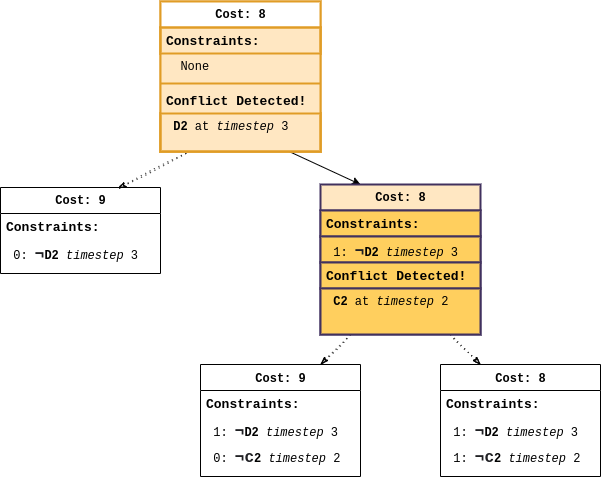

The diagram above was exported from draw.io. Its source (the exported page's mxGraphModel, read from the mxfile embedded in the PNG):
<mxGraphModel dx="1174" dy="647" grid="1" gridSize="10" guides="1" tooltips="1" connect="1" arrows="1" fold="1" page="1" pageScale="1" pageWidth="1000" pageHeight="800" background="none" math="0" shadow="0">
  <root>
    <mxCell id="Hlg9ShIJOXeOV0oKhsOx-0" />
    <mxCell id="Hlg9ShIJOXeOV0oKhsOx-1" parent="Hlg9ShIJOXeOV0oKhsOx-0" />
    <mxCell id="Hlg9ShIJOXeOV0oKhsOx-3" style="edgeStyle=none;rounded=0;orthogonalLoop=1;jettySize=auto;html=1;entryX=0.25;entryY=0;entryDx=0;entryDy=0;fontFamily=Courier New;" edge="1" parent="Hlg9ShIJOXeOV0oKhsOx-1" target="e9oQZt8uw5PmlQVetF2F-0">
      <mxGeometry relative="1" as="geometry">
        <mxPoint x="490" y="193" as="sourcePoint" />
      </mxGeometry>
    </mxCell>
    <mxCell id="Hlg9ShIJOXeOV0oKhsOx-10" value="Cost: 9" style="swimlane;html=1;fontStyle=1;align=center;verticalAlign=top;childLayout=stackLayout;horizontal=1;startSize=26;horizontalStack=0;resizeParent=1;resizeLast=0;collapsible=1;marginBottom=0;swimlaneFillColor=#ffffff;rounded=0;shadow=0;comic=0;labelBackgroundColor=none;strokeWidth=1;fillColor=default;fontFamily=Courier New;fontSize=12" vertex="1" parent="Hlg9ShIJOXeOV0oKhsOx-1">
      <mxGeometry x="210" y="233" width="160" height="86" as="geometry">
        <mxRectangle x="90" y="83" width="90" height="26" as="alternateBounds" />
      </mxGeometry>
    </mxCell>
    <mxCell id="Hlg9ShIJOXeOV0oKhsOx-11" value="Constraints:&amp;nbsp;" style="text;html=1;strokeColor=none;fillColor=none;align=left;verticalAlign=top;spacingLeft=4;spacingRight=4;whiteSpace=wrap;overflow=hidden;rotatable=0;points=[[0,0.5],[1,0.5]];portConstraint=eastwest;fontSize=13;fontStyle=1;fontFamily=Courier New;" vertex="1" parent="Hlg9ShIJOXeOV0oKhsOx-10">
      <mxGeometry y="26" width="160" height="26" as="geometry" />
    </mxCell>
    <mxCell id="Hlg9ShIJOXeOV0oKhsOx-12" value="&amp;nbsp;0:&amp;nbsp;&lt;b style=&quot;color: rgb(32 , 33 , 36) ; font-size: 16px ; background-color: rgb(255 , 255 , 255)&quot;&gt;¬&lt;/b&gt;&lt;b&gt;D2&amp;nbsp;&lt;/b&gt;&lt;i&gt;timestep&lt;/i&gt; 3&amp;nbsp;" style="text;html=1;strokeColor=none;fillColor=none;align=left;verticalAlign=top;spacingLeft=4;spacingRight=4;whiteSpace=wrap;overflow=hidden;rotatable=0;points=[[0,0.5],[1,0.5]];portConstraint=eastwest;fontFamily=Courier New;" vertex="1" parent="Hlg9ShIJOXeOV0oKhsOx-10">
      <mxGeometry y="52" width="160" height="26" as="geometry" />
    </mxCell>
    <mxCell id="Hlg9ShIJOXeOV0oKhsOx-19" value="&lt;font style=&quot;font-size: 12px&quot;&gt;Cost: 9&lt;/font&gt;" style="swimlane;html=1;fontStyle=1;align=center;verticalAlign=top;childLayout=stackLayout;horizontal=1;startSize=26;horizontalStack=0;resizeParent=1;resizeLast=0;collapsible=1;marginBottom=0;swimlaneFillColor=#ffffff;rounded=0;shadow=0;comic=0;labelBackgroundColor=none;strokeWidth=1;fillColor=default;fontFamily=Courier New;fontSize=13;" vertex="1" parent="Hlg9ShIJOXeOV0oKhsOx-1">
      <mxGeometry x="410" y="410" width="160" height="112" as="geometry">
        <mxRectangle x="90" y="83" width="90" height="26" as="alternateBounds" />
      </mxGeometry>
    </mxCell>
    <mxCell id="Hlg9ShIJOXeOV0oKhsOx-20" value="Constraints:&amp;nbsp;" style="text;html=1;strokeColor=none;fillColor=none;align=left;verticalAlign=top;spacingLeft=4;spacingRight=4;whiteSpace=wrap;overflow=hidden;rotatable=0;points=[[0,0.5],[1,0.5]];portConstraint=eastwest;fontSize=13;fontStyle=1;fontFamily=Courier New;" vertex="1" parent="Hlg9ShIJOXeOV0oKhsOx-19">
      <mxGeometry y="26" width="160" height="26" as="geometry" />
    </mxCell>
    <mxCell id="Hlg9ShIJOXeOV0oKhsOx-21" value="&amp;nbsp;1:&amp;nbsp;&lt;b style=&quot;color: rgb(32 , 33 , 36) ; font-size: 16px ; background-color: rgb(255 , 255 , 255)&quot;&gt;¬&lt;/b&gt;&lt;b&gt;D2&lt;/b&gt;&amp;nbsp;&lt;i&gt;timestep&lt;/i&gt; 3&amp;nbsp;" style="text;html=1;strokeColor=none;fillColor=none;align=left;verticalAlign=top;spacingLeft=4;spacingRight=4;whiteSpace=wrap;overflow=hidden;rotatable=0;points=[[0,0.5],[1,0.5]];portConstraint=eastwest;fontFamily=Courier New;" vertex="1" parent="Hlg9ShIJOXeOV0oKhsOx-19">
      <mxGeometry y="52" width="160" height="26" as="geometry" />
    </mxCell>
    <mxCell id="Hlg9ShIJOXeOV0oKhsOx-22" value="&amp;nbsp;0:&amp;nbsp;&lt;b style=&quot;color: rgb(32 , 33 , 36) ; font-size: 16px ; background-color: rgb(255 , 255 , 255)&quot;&gt;¬c&lt;/b&gt;&lt;b&gt;2&lt;/b&gt;&amp;nbsp;&lt;i&gt;timestep&lt;/i&gt; 2&amp;nbsp;" style="text;html=1;strokeColor=none;fillColor=none;align=left;verticalAlign=top;spacingLeft=4;spacingRight=4;whiteSpace=wrap;overflow=hidden;rotatable=0;points=[[0,0.5],[1,0.5]];portConstraint=eastwest;fontFamily=Courier New;" vertex="1" parent="Hlg9ShIJOXeOV0oKhsOx-19">
      <mxGeometry y="78" width="160" height="26" as="geometry" />
    </mxCell>
    <mxCell id="Hlg9ShIJOXeOV0oKhsOx-23" value="&lt;font style=&quot;font-size: 12px&quot;&gt;Cost: 8&lt;/font&gt;" style="swimlane;html=1;fontStyle=1;align=center;verticalAlign=top;childLayout=stackLayout;horizontal=1;startSize=26;horizontalStack=0;resizeParent=1;resizeLast=0;collapsible=1;marginBottom=0;swimlaneFillColor=#ffffff;rounded=0;shadow=0;comic=0;labelBackgroundColor=none;strokeWidth=1;fillColor=default;fontFamily=Courier New;fontSize=13;" vertex="1" parent="Hlg9ShIJOXeOV0oKhsOx-1">
      <mxGeometry x="650" y="410" width="160" height="112" as="geometry">
        <mxRectangle x="90" y="83" width="90" height="26" as="alternateBounds" />
      </mxGeometry>
    </mxCell>
    <mxCell id="Hlg9ShIJOXeOV0oKhsOx-24" value="Constraints:&amp;nbsp;" style="text;html=1;strokeColor=none;fillColor=none;align=left;verticalAlign=top;spacingLeft=4;spacingRight=4;whiteSpace=wrap;overflow=hidden;rotatable=0;points=[[0,0.5],[1,0.5]];portConstraint=eastwest;fontSize=13;fontStyle=1;fontFamily=Courier New;" vertex="1" parent="Hlg9ShIJOXeOV0oKhsOx-23">
      <mxGeometry y="26" width="160" height="26" as="geometry" />
    </mxCell>
    <mxCell id="Hlg9ShIJOXeOV0oKhsOx-25" value="&amp;nbsp;1:&amp;nbsp;&lt;b style=&quot;color: rgb(32 , 33 , 36) ; font-size: 16px ; background-color: rgb(255 , 255 , 255)&quot;&gt;¬&lt;/b&gt;&lt;b&gt;D2&lt;/b&gt;&amp;nbsp;&lt;i&gt;timestep &lt;/i&gt;3&amp;nbsp;" style="text;html=1;strokeColor=none;fillColor=none;align=left;verticalAlign=top;spacingLeft=4;spacingRight=4;whiteSpace=wrap;overflow=hidden;rotatable=0;points=[[0,0.5],[1,0.5]];portConstraint=eastwest;fontFamily=Courier New;" vertex="1" parent="Hlg9ShIJOXeOV0oKhsOx-23">
      <mxGeometry y="52" width="160" height="26" as="geometry" />
    </mxCell>
    <mxCell id="Hlg9ShIJOXeOV0oKhsOx-26" value="&amp;nbsp;1:&amp;nbsp;&lt;b style=&quot;color: rgb(32 , 33 , 36) ; font-size: 16px ; background-color: rgb(255 , 255 , 255)&quot;&gt;¬c&lt;/b&gt;&lt;b&gt;2&lt;/b&gt;&amp;nbsp;&lt;i&gt;timestep&lt;/i&gt; 2&amp;nbsp;" style="text;html=1;strokeColor=none;fillColor=none;align=left;verticalAlign=top;spacingLeft=4;spacingRight=4;whiteSpace=wrap;overflow=hidden;rotatable=0;points=[[0,0.5],[1,0.5]];portConstraint=eastwest;fontFamily=Courier New;" vertex="1" parent="Hlg9ShIJOXeOV0oKhsOx-23">
      <mxGeometry y="78" width="160" height="26" as="geometry" />
    </mxCell>
    <mxCell id="W6IOctWF_uyRdI7nJJVC-0" style="edgeStyle=none;rounded=0;orthogonalLoop=1;jettySize=auto;html=1;entryX=0.75;entryY=0;entryDx=0;entryDy=0;fontFamily=Courier New;dashed=1;endArrow=classicThin;endFill=0;sketch=1;dashPattern=1 4;" edge="1" parent="Hlg9ShIJOXeOV0oKhsOx-1" target="Hlg9ShIJOXeOV0oKhsOx-19">
      <mxGeometry relative="1" as="geometry">
        <mxPoint x="560" y="380" as="sourcePoint" />
        <mxPoint x="330" y="233" as="targetPoint" />
      </mxGeometry>
    </mxCell>
    <mxCell id="W6IOctWF_uyRdI7nJJVC-1" style="edgeStyle=none;rounded=0;orthogonalLoop=1;jettySize=auto;html=1;entryX=0.25;entryY=0;entryDx=0;entryDy=0;fontFamily=Courier New;dashed=1;endArrow=classicThin;endFill=0;sketch=1;dashPattern=1 4;" edge="1" parent="Hlg9ShIJOXeOV0oKhsOx-1" target="Hlg9ShIJOXeOV0oKhsOx-23">
      <mxGeometry relative="1" as="geometry">
        <mxPoint x="660" y="380" as="sourcePoint" />
        <mxPoint x="540" y="420" as="targetPoint" />
      </mxGeometry>
    </mxCell>
    <mxCell id="B5ShA7JMydIh4uQtPmFF-0" style="edgeStyle=none;rounded=0;orthogonalLoop=1;jettySize=auto;html=1;entryX=0.734;entryY=0.012;entryDx=0;entryDy=0;fontFamily=Courier New;dashed=1;endArrow=classicThin;endFill=0;sketch=1;dashPattern=1 4;exitX=0.189;exitY=0.988;exitDx=0;exitDy=0;exitPerimeter=0;entryPerimeter=0;" edge="1" parent="Hlg9ShIJOXeOV0oKhsOx-1" target="Hlg9ShIJOXeOV0oKhsOx-10">
      <mxGeometry relative="1" as="geometry">
        <mxPoint x="400.24" y="196.54399999999998" as="sourcePoint" />
        <mxPoint x="340" y="243" as="targetPoint" />
      </mxGeometry>
    </mxCell>
    <mxCell id="q23hc1L2JOQAvG-OzMkd-0" value="Cost: 8" style="swimlane;html=1;fontStyle=1;align=center;verticalAlign=top;childLayout=stackLayout;horizontal=1;startSize=26;horizontalStack=0;resizeParent=1;resizeLast=0;collapsible=1;marginBottom=0;swimlaneFillColor=#FFE7C2;rounded=0;shadow=0;comic=0;labelBackgroundColor=none;strokeWidth=2;fillColor=none;fontFamily=Courier New;fontSize=12;strokeColor=#E09C26;" vertex="1" parent="Hlg9ShIJOXeOV0oKhsOx-1">
      <mxGeometry x="370" y="47" width="160" height="150" as="geometry">
        <mxRectangle x="90" y="83" width="90" height="26" as="alternateBounds" />
      </mxGeometry>
    </mxCell>
    <mxCell id="q23hc1L2JOQAvG-OzMkd-1" value="Constraints:&amp;nbsp;" style="text;html=1;strokeColor=#E09C26;fillColor=none;align=left;verticalAlign=top;spacingLeft=4;spacingRight=4;whiteSpace=wrap;overflow=hidden;rotatable=0;points=[[0,0.5],[1,0.5]];portConstraint=eastwest;fontSize=13;fontStyle=1;fontFamily=Courier New;swimlaneFillColor=#FFE7C2;strokeWidth=2;" vertex="1" parent="q23hc1L2JOQAvG-OzMkd-0">
      <mxGeometry y="26" width="160" height="26" as="geometry" />
    </mxCell>
    <mxCell id="q23hc1L2JOQAvG-OzMkd-2" value="&amp;nbsp; None" style="text;html=1;strokeColor=none;fillColor=none;align=left;verticalAlign=top;spacingLeft=4;spacingRight=4;whiteSpace=wrap;overflow=hidden;rotatable=0;points=[[0,0.5],[1,0.5]];portConstraint=eastwest;fontFamily=Courier New;swimlaneFillColor=#FFE7C2;strokeWidth=2;" vertex="1" parent="q23hc1L2JOQAvG-OzMkd-0">
      <mxGeometry y="52" width="160" height="26" as="geometry" />
    </mxCell>
    <mxCell id="q23hc1L2JOQAvG-OzMkd-3" value="" style="line;html=1;strokeWidth=2;fillColor=none;align=left;verticalAlign=middle;spacingTop=-1;spacingLeft=3;spacingRight=3;rotatable=0;labelPosition=right;points=[];portConstraint=eastwest;fontFamily=Courier New;swimlaneFillColor=#FFE7C2;strokeColor=#E09C26;" vertex="1" parent="q23hc1L2JOQAvG-OzMkd-0">
      <mxGeometry y="78" width="160" height="8" as="geometry" />
    </mxCell>
    <mxCell id="q23hc1L2JOQAvG-OzMkd-4" value="Conflict Detected!" style="text;html=1;strokeColor=none;fillColor=none;align=left;verticalAlign=top;spacingLeft=4;spacingRight=4;whiteSpace=wrap;overflow=hidden;rotatable=0;points=[[0,0.5],[1,0.5]];portConstraint=eastwest;fontFamily=Courier New;fontStyle=1;fontSize=13;swimlaneFillColor=#FFE7C2;strokeWidth=2;" vertex="1" parent="q23hc1L2JOQAvG-OzMkd-0">
      <mxGeometry y="86" width="160" height="26" as="geometry" />
    </mxCell>
    <mxCell id="q23hc1L2JOQAvG-OzMkd-5" value="&amp;nbsp;&lt;b&gt;D2&lt;/b&gt; at &lt;i&gt;timestep &lt;/i&gt;3&amp;nbsp;" style="text;html=1;strokeColor=#E09C26;fillColor=none;align=left;verticalAlign=top;spacingLeft=4;spacingRight=4;whiteSpace=wrap;overflow=hidden;rotatable=0;points=[[0,0.5],[1,0.5]];portConstraint=eastwest;fontFamily=Courier New;swimlaneFillColor=#FFE7C2;strokeWidth=2;" vertex="1" parent="q23hc1L2JOQAvG-OzMkd-0">
      <mxGeometry y="112" width="160" height="38" as="geometry" />
    </mxCell>
    <mxCell id="e9oQZt8uw5PmlQVetF2F-0" value="Cost: 8" style="swimlane;html=1;fontStyle=1;align=center;verticalAlign=top;childLayout=stackLayout;horizontal=1;startSize=26;horizontalStack=0;resizeParent=1;resizeLast=0;collapsible=1;marginBottom=0;swimlaneFillColor=#FFCF5E;rounded=0;shadow=0;comic=0;labelBackgroundColor=none;strokeWidth=2;fillColor=#FFE7C2;fontFamily=Courier New;fontSize=12;strokeColor=#41315E;" vertex="1" parent="Hlg9ShIJOXeOV0oKhsOx-1">
      <mxGeometry x="530" y="230" width="160" height="150" as="geometry">
        <mxRectangle x="90" y="83" width="90" height="26" as="alternateBounds" />
      </mxGeometry>
    </mxCell>
    <mxCell id="e9oQZt8uw5PmlQVetF2F-1" value="Constraints:&amp;nbsp;" style="text;html=1;strokeColor=#41315E;fillColor=#FFCF5E;align=left;verticalAlign=top;spacingLeft=4;spacingRight=4;whiteSpace=wrap;overflow=hidden;rotatable=0;points=[[0,0.5],[1,0.5]];portConstraint=eastwest;fontSize=13;fontStyle=1;fontFamily=Courier New;swimlaneFillColor=#FFE7C2;strokeWidth=2;" vertex="1" parent="e9oQZt8uw5PmlQVetF2F-0">
      <mxGeometry y="26" width="160" height="26" as="geometry" />
    </mxCell>
    <mxCell id="e9oQZt8uw5PmlQVetF2F-2" value="&amp;nbsp;1:&amp;nbsp;&lt;b style=&quot;color: rgb(32 , 33 , 36) ; font-size: 16px ; background-color: rgb(255 , 207 , 94)&quot;&gt;¬&lt;/b&gt;&lt;b&gt;D2&amp;nbsp;&lt;/b&gt;&lt;i&gt;timestep&lt;/i&gt;&amp;nbsp;3" style="text;html=1;strokeColor=#41315E;fillColor=#FFCF5E;align=left;verticalAlign=top;spacingLeft=4;spacingRight=4;whiteSpace=wrap;overflow=hidden;rotatable=0;points=[[0,0.5],[1,0.5]];portConstraint=eastwest;fontFamily=Courier New;swimlaneFillColor=#FFE7C2;strokeWidth=2;" vertex="1" parent="e9oQZt8uw5PmlQVetF2F-0">
      <mxGeometry y="52" width="160" height="26" as="geometry" />
    </mxCell>
    <mxCell id="e9oQZt8uw5PmlQVetF2F-4" value="Conflict Detected!" style="text;html=1;strokeColor=#41315E;fillColor=#FFCF5E;align=left;verticalAlign=top;spacingLeft=4;spacingRight=4;whiteSpace=wrap;overflow=hidden;rotatable=0;points=[[0,0.5],[1,0.5]];portConstraint=eastwest;fontFamily=Courier New;fontStyle=1;fontSize=13;swimlaneFillColor=#FFE7C2;strokeWidth=2;" vertex="1" parent="e9oQZt8uw5PmlQVetF2F-0">
      <mxGeometry y="78" width="160" height="26" as="geometry" />
    </mxCell>
    <mxCell id="e9oQZt8uw5PmlQVetF2F-5" value="&amp;nbsp;&lt;b&gt;C2&lt;/b&gt;&amp;nbsp;at&amp;nbsp;&lt;i&gt;timestep&lt;/i&gt;&amp;nbsp;2&amp;nbsp;" style="text;html=1;strokeColor=#41315E;fillColor=#FFCF5E;align=left;verticalAlign=top;spacingLeft=4;spacingRight=4;whiteSpace=wrap;overflow=hidden;rotatable=0;points=[[0,0.5],[1,0.5]];portConstraint=eastwest;fontFamily=Courier New;swimlaneFillColor=#FFE7C2;strokeWidth=2;" vertex="1" parent="e9oQZt8uw5PmlQVetF2F-0">
      <mxGeometry y="104" width="160" height="46" as="geometry" />
    </mxCell>
    <mxCell id="ztrptbo9uba5kgYQiQo8-0" value="Cost: 8" style="swimlane;html=1;fontStyle=1;align=center;verticalAlign=top;childLayout=stackLayout;horizontal=1;startSize=26;horizontalStack=0;resizeParent=1;resizeLast=0;collapsible=1;marginBottom=0;swimlaneFillColor=#ffffff;rounded=0;shadow=0;comic=0;labelBackgroundColor=none;strokeWidth=1;fillColor=none;fontFamily=Courier New;fontSize=12" vertex="1" parent="Hlg9ShIJOXeOV0oKhsOx-1">
      <mxGeometry x="370" y="47" width="160" height="150" as="geometry">
        <mxRectangle x="90" y="83" width="90" height="26" as="alternateBounds" />
      </mxGeometry>
    </mxCell>
    <mxCell id="ztrptbo9uba5kgYQiQo8-1" value="Constraints:&amp;nbsp;" style="text;html=1;strokeColor=none;fillColor=none;align=left;verticalAlign=top;spacingLeft=4;spacingRight=4;whiteSpace=wrap;overflow=hidden;rotatable=0;points=[[0,0.5],[1,0.5]];portConstraint=eastwest;fontSize=13;fontStyle=1;fontFamily=Courier New;" vertex="1" parent="ztrptbo9uba5kgYQiQo8-0">
      <mxGeometry y="26" width="160" height="26" as="geometry" />
    </mxCell>
    <mxCell id="ztrptbo9uba5kgYQiQo8-2" value="&amp;nbsp; None" style="text;html=1;strokeColor=none;fillColor=none;align=left;verticalAlign=top;spacingLeft=4;spacingRight=4;whiteSpace=wrap;overflow=hidden;rotatable=0;points=[[0,0.5],[1,0.5]];portConstraint=eastwest;fontFamily=Courier New;" vertex="1" parent="ztrptbo9uba5kgYQiQo8-0">
      <mxGeometry y="52" width="160" height="26" as="geometry" />
    </mxCell>
    <mxCell id="ztrptbo9uba5kgYQiQo8-3" value="" style="line;html=1;strokeWidth=1;fillColor=none;align=left;verticalAlign=middle;spacingTop=-1;spacingLeft=3;spacingRight=3;rotatable=0;labelPosition=right;points=[];portConstraint=eastwest;fontFamily=Courier New;" vertex="1" parent="ztrptbo9uba5kgYQiQo8-0">
      <mxGeometry y="78" width="160" height="8" as="geometry" />
    </mxCell>
    <mxCell id="ztrptbo9uba5kgYQiQo8-4" value="Conflict Detected!" style="text;html=1;strokeColor=none;fillColor=none;align=left;verticalAlign=top;spacingLeft=4;spacingRight=4;whiteSpace=wrap;overflow=hidden;rotatable=0;points=[[0,0.5],[1,0.5]];portConstraint=eastwest;fontFamily=Courier New;fontStyle=1;fontSize=13;" vertex="1" parent="ztrptbo9uba5kgYQiQo8-0">
      <mxGeometry y="86" width="160" height="26" as="geometry" />
    </mxCell>
    <mxCell id="ztrptbo9uba5kgYQiQo8-5" value="&amp;nbsp;&lt;b&gt;D2&lt;/b&gt; at &lt;i&gt;timestep &lt;/i&gt;3&amp;nbsp;" style="text;html=1;strokeColor=none;fillColor=none;align=left;verticalAlign=top;spacingLeft=4;spacingRight=4;whiteSpace=wrap;overflow=hidden;rotatable=0;points=[[0,0.5],[1,0.5]];portConstraint=eastwest;fontFamily=Courier New;" vertex="1" parent="ztrptbo9uba5kgYQiQo8-0">
      <mxGeometry y="112" width="160" height="38" as="geometry" />
    </mxCell>
    <mxCell id="ztrptbo9uba5kgYQiQo8-6" value="Cost: 8" style="swimlane;html=1;fontStyle=1;align=center;verticalAlign=top;childLayout=stackLayout;horizontal=1;startSize=26;horizontalStack=0;resizeParent=1;resizeLast=0;collapsible=1;marginBottom=0;swimlaneFillColor=#FFE7C2;rounded=0;shadow=0;comic=0;labelBackgroundColor=none;strokeWidth=2;fillColor=default;fontFamily=Courier New;fontSize=12;strokeColor=#E09C26;" vertex="1" parent="Hlg9ShIJOXeOV0oKhsOx-1">
      <mxGeometry x="370" y="47" width="160" height="150" as="geometry">
        <mxRectangle x="90" y="83" width="90" height="26" as="alternateBounds" />
      </mxGeometry>
    </mxCell>
    <mxCell id="ztrptbo9uba5kgYQiQo8-7" value="Constraints:&amp;nbsp;" style="text;html=1;strokeColor=#E09C26;fillColor=none;align=left;verticalAlign=top;spacingLeft=4;spacingRight=4;whiteSpace=wrap;overflow=hidden;rotatable=0;points=[[0,0.5],[1,0.5]];portConstraint=eastwest;fontSize=13;fontStyle=1;fontFamily=Courier New;swimlaneFillColor=#FFE7C2;strokeWidth=2;" vertex="1" parent="ztrptbo9uba5kgYQiQo8-6">
      <mxGeometry y="26" width="160" height="26" as="geometry" />
    </mxCell>
    <mxCell id="ztrptbo9uba5kgYQiQo8-8" value="&amp;nbsp; None" style="text;html=1;strokeColor=none;fillColor=none;align=left;verticalAlign=top;spacingLeft=4;spacingRight=4;whiteSpace=wrap;overflow=hidden;rotatable=0;points=[[0,0.5],[1,0.5]];portConstraint=eastwest;fontFamily=Courier New;swimlaneFillColor=#FFE7C2;strokeWidth=2;" vertex="1" parent="ztrptbo9uba5kgYQiQo8-6">
      <mxGeometry y="52" width="160" height="26" as="geometry" />
    </mxCell>
    <mxCell id="ztrptbo9uba5kgYQiQo8-9" value="" style="line;html=1;strokeWidth=2;fillColor=none;align=left;verticalAlign=middle;spacingTop=-1;spacingLeft=3;spacingRight=3;rotatable=0;labelPosition=right;points=[];portConstraint=eastwest;fontFamily=Courier New;swimlaneFillColor=#FFE7C2;strokeColor=#E09C26;" vertex="1" parent="ztrptbo9uba5kgYQiQo8-6">
      <mxGeometry y="78" width="160" height="8" as="geometry" />
    </mxCell>
    <mxCell id="ztrptbo9uba5kgYQiQo8-10" value="Conflict Detected!" style="text;html=1;strokeColor=none;fillColor=none;align=left;verticalAlign=top;spacingLeft=4;spacingRight=4;whiteSpace=wrap;overflow=hidden;rotatable=0;points=[[0,0.5],[1,0.5]];portConstraint=eastwest;fontFamily=Courier New;fontStyle=1;fontSize=13;swimlaneFillColor=#FFE7C2;strokeWidth=2;" vertex="1" parent="ztrptbo9uba5kgYQiQo8-6">
      <mxGeometry y="86" width="160" height="26" as="geometry" />
    </mxCell>
    <mxCell id="ztrptbo9uba5kgYQiQo8-11" value="&amp;nbsp;&lt;b&gt;D2&lt;/b&gt; at &lt;i&gt;timestep &lt;/i&gt;3&amp;nbsp;" style="text;html=1;strokeColor=#E09C26;fillColor=none;align=left;verticalAlign=top;spacingLeft=4;spacingRight=4;whiteSpace=wrap;overflow=hidden;rotatable=0;points=[[0,0.5],[1,0.5]];portConstraint=eastwest;fontFamily=Courier New;swimlaneFillColor=#FFE7C2;strokeWidth=2;" vertex="1" parent="ztrptbo9uba5kgYQiQo8-6">
      <mxGeometry y="112" width="160" height="38" as="geometry" />
    </mxCell>
  </root>
</mxGraphModel>